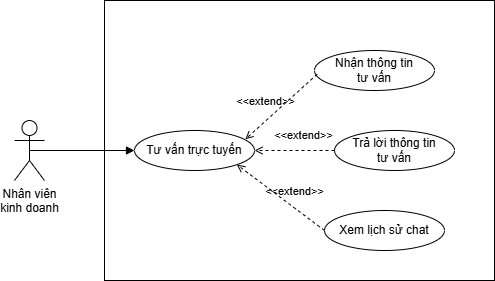

The diagram above was exported from draw.io. Its source (the exported page's mxGraphModel, read from the mxfile embedded in the PNG):
<mxGraphModel dx="902" dy="551" grid="1" gridSize="10" guides="1" tooltips="1" connect="1" arrows="1" fold="1" page="1" pageScale="1" pageWidth="827" pageHeight="1169" math="0" shadow="0">
  <root>
    <mxCell id="0" />
    <mxCell id="1" parent="0" />
    <mxCell id="TK9ONnzVOCc0UfADUwhb-2" parent="1" style="shape=umlActor;verticalLabelPosition=bottom;verticalAlign=top;html=1;outlineConnect=0;" value="Nhân viên&lt;div&gt;kinh doanh&lt;/div&gt;" vertex="1">
      <mxGeometry height="60" width="30" x="130" y="160" as="geometry" />
    </mxCell>
    <mxCell id="TK9ONnzVOCc0UfADUwhb-3" parent="1" style="rounded=0;whiteSpace=wrap;html=1;" value="" vertex="1">
      <mxGeometry height="280" width="390" x="220" y="40" as="geometry" />
    </mxCell>
    <mxCell id="TK9ONnzVOCc0UfADUwhb-4" parent="1" style="ellipse;whiteSpace=wrap;html=1;" value="Tư vấn trực tuyến" vertex="1">
      <mxGeometry height="40" width="120" x="250" y="170" as="geometry" />
    </mxCell>
    <mxCell id="TK9ONnzVOCc0UfADUwhb-5" edge="1" parent="1" source="TK9ONnzVOCc0UfADUwhb-2" style="html=1;verticalAlign=bottom;labelBackgroundColor=none;endArrow=block;endFill=1;rounded=0;exitX=0.5;exitY=0.5;exitDx=0;exitDy=0;exitPerimeter=0;entryX=0;entryY=0.5;entryDx=0;entryDy=0;" target="TK9ONnzVOCc0UfADUwhb-4" value="">
      <mxGeometry relative="1" width="160" as="geometry">
        <mxPoint x="390" y="250" as="sourcePoint" />
        <mxPoint x="550" y="250" as="targetPoint" />
      </mxGeometry>
    </mxCell>
    <mxCell id="TK9ONnzVOCc0UfADUwhb-6" parent="1" style="ellipse;whiteSpace=wrap;html=1;" value="Nhận thông tin&lt;div&gt;tư vấn&lt;/div&gt;" vertex="1">
      <mxGeometry height="40" width="120" x="430" y="90" as="geometry" />
    </mxCell>
    <mxCell id="TK9ONnzVOCc0UfADUwhb-8" parent="1" style="ellipse;whiteSpace=wrap;html=1;" value="Xem lịch sử chat" vertex="1">
      <mxGeometry height="40" width="120" x="440" y="250" as="geometry" />
    </mxCell>
    <mxCell id="TK9ONnzVOCc0UfADUwhb-9" edge="1" parent="1" source="TK9ONnzVOCc0UfADUwhb-8" style="html=1;verticalAlign=bottom;labelBackgroundColor=none;endArrow=open;endFill=0;dashed=1;rounded=0;exitX=0;exitY=0.5;exitDx=0;exitDy=0;entryX=1;entryY=1;entryDx=0;entryDy=0;" target="TK9ONnzVOCc0UfADUwhb-4" value="&amp;lt;&amp;lt;extend&amp;gt;&amp;gt;">
      <mxGeometry relative="1" width="160" x="-0.2333" y="-6" as="geometry">
        <mxPoint as="offset" />
        <mxPoint x="390" y="250" as="sourcePoint" />
        <mxPoint x="550" y="250" as="targetPoint" />
      </mxGeometry>
    </mxCell>
    <mxCell id="TK9ONnzVOCc0UfADUwhb-10" edge="1" parent="1" style="edgeStyle=orthogonalEdgeStyle;rounded=0;orthogonalLoop=1;jettySize=auto;html=1;exitX=0.5;exitY=1;exitDx=0;exitDy=0;">
      <mxGeometry relative="1" as="geometry">
        <mxPoint x="500" y="170" as="sourcePoint" />
        <mxPoint x="500" y="170" as="targetPoint" />
      </mxGeometry>
    </mxCell>
    <mxCell id="TK9ONnzVOCc0UfADUwhb-11" parent="1" style="ellipse;whiteSpace=wrap;html=1;" value="Trả lời thông tin&lt;div&gt;tư vấn&lt;/div&gt;" vertex="1">
      <mxGeometry height="40" width="120" x="450" y="170" as="geometry" />
    </mxCell>
    <mxCell id="m0EoFZSaT2mVnl76sBEG-1" edge="1" parent="1" source="TK9ONnzVOCc0UfADUwhb-6" style="html=1;verticalAlign=bottom;labelBackgroundColor=none;endArrow=open;endFill=0;dashed=1;rounded=0;exitX=0.022;exitY=0.593;exitDx=0;exitDy=0;entryX=0.924;entryY=0.22;entryDx=0;entryDy=0;entryPerimeter=0;exitPerimeter=0;" target="TK9ONnzVOCc0UfADUwhb-4" value="&amp;lt;&amp;lt;extend&amp;gt;&amp;gt;">
      <mxGeometry relative="1" width="160" x="0.3082" y="-8" as="geometry">
        <mxPoint as="offset" />
        <mxPoint x="498" y="306" as="sourcePoint" />
        <mxPoint x="410" y="240" as="targetPoint" />
      </mxGeometry>
    </mxCell>
    <mxCell id="m0EoFZSaT2mVnl76sBEG-2" edge="1" parent="1" source="TK9ONnzVOCc0UfADUwhb-11" style="html=1;verticalAlign=bottom;labelBackgroundColor=none;endArrow=open;endFill=0;dashed=1;rounded=0;exitX=0;exitY=0.5;exitDx=0;exitDy=0;entryX=1;entryY=0.5;entryDx=0;entryDy=0;" target="TK9ONnzVOCc0UfADUwhb-4" value="&amp;lt;&amp;lt;extend&amp;gt;&amp;gt;">
      <mxGeometry relative="1" width="160" x="-0.2333" y="-6" as="geometry">
        <mxPoint as="offset" />
        <mxPoint x="498" y="306" as="sourcePoint" />
        <mxPoint x="410" y="240" as="targetPoint" />
      </mxGeometry>
    </mxCell>
  </root>
</mxGraphModel>